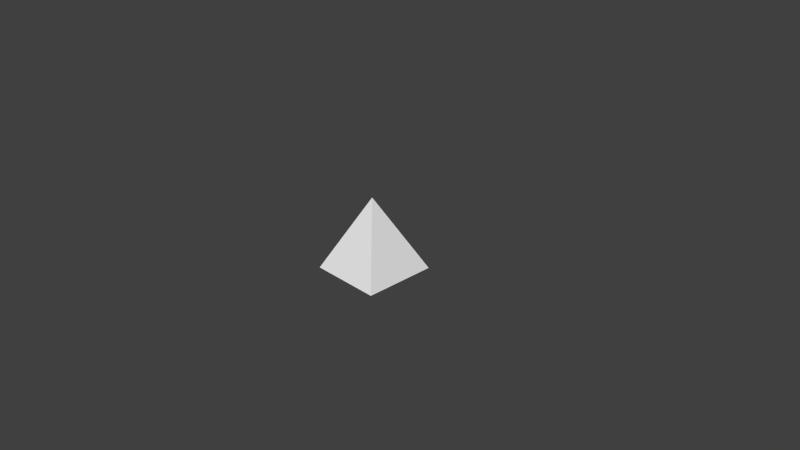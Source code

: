# Source: PyramidB.blend  (saved by Blender 2.67.0; exported with 4.5.12 LTS)
import bpy
from mathutils import Matrix  # noqa: F401  (used for matrix-valued properties, if any)

bpy.ops.wm.read_factory_settings(use_empty=True)
scene = bpy.context.scene
scene.name = 'Scene'

# ---- collections
col_collection_1 = bpy.data.collections.new('Collection 1'); scene.collection.children.link(col_collection_1)

# ---- world
world_world = bpy.data.worlds.new('World'); scene.world = world_world
world_world.color = (0.05088, 0.05088, 0.05088)
world_world.use_sun_shadow = False
world_world.sun_shadow_jitter_overblur = 0.0
world_world.cycles.sampling_method = 'MANUAL'
world_world.cycles.sample_map_resolution = 256

# ---- cameras
cam_camera = bpy.data.cameras.new('Camera')
cam_camera.clip_end = 100.0
cam_camera.lens = 35.0
cam_camera.sensor_width = 32.0
cam_camera.sensor_height = 18.0
cam_camera.ortho_scale = 7.314
cam_camera.dof.focus_distance = 0.0
cam_camera.dof.aperture_fstop = 128.0

# ---- meshes
me_cone_001 = bpy.data.meshes.new('Cone.001')
me_cone_001.from_pydata([(-0.5, 0.5, -0.2), (0.5, 0.5, -0.2), (0.5, -0.5, -0.2), (0.0, 0.0, 0.8), (-0.5, -0.5, -0.2)], [], [(2, 3, 4), (0, 3, 1), (4, 3, 0), (1, 3, 2), (0, 1, 2, 4)])
_uv = me_cone_001.uv_layers.new(name='UVMap')
_uv.uv.foreach_set('vector', [0.003976, 0.5, 0.5, 0.5, 0.1693, 0.8697, 0.5551, 0.007022, 0.5, 0.5, 0.1693, 0.1303, 0.1693, 0.8697, 0.5, 0.5, 0.5551, 0.993, 0.1693, 0.1303, 0.5, 0.5, 0.003976, 0.5, 0.9867, 0.42, 0.576, 0.42, 0.576, 0.009271, 0.9867, 0.009271])
me_cone_001.materials.append(None)
me_cone_001.use_remesh_preserve_volume = False
me_cone_001.use_remesh_preserve_attributes = False
me_cone_001.use_mirror_vertex_groups = False
me_cone_001.update()

# ---- objects
ob_cone = bpy.data.objects.new('Cone', me_cone_001)
ob_camera = bpy.data.objects.new('Camera', cam_camera)

# ---- transforms, parenting, visibility, modifiers, constraints
ob_cone.location = (0.0, 0.0, 0.0)
ob_cone.lineart.crease_threshold = 0.0
_m = ob_cone.modifiers.new('EdgeSplit', 'EDGE_SPLIT')
ob_camera.location = (7.481, -6.508, 5.344)
ob_camera.rotation_euler = (1.109, 0.01082, 0.8149)
ob_camera.lock_rotations_4d = False
ob_camera.empty_display_type = 'ARROWS'
ob_camera.color = (0.0, 0.0, 0.0, 0.0)
ob_camera.display_type = 'WIRE'
ob_camera.lineart.crease_threshold = 0.0

# ---- collection membership
col_collection_1.objects.link(ob_cone)
col_collection_1.objects.link(ob_camera)

# ---- scene / render settings (as saved in the file)
scene.camera = ob_camera
scene.frame_start = 1; scene.frame_end = 250; scene.frame_set(0)
scene.render.engine = 'BLENDER_EEVEE_NEXT'
scene.render.image_settings.color_mode = 'RGB'
scene.render.image_settings.compression = 90
scene.render.resolution_percentage = 50
scene.render.dither_intensity = 0.0
scene.render.bake_margin = 2
scene.render.bake_bias = 0.0
scene.cycles.use_denoising = False
scene.cycles.samples = 10
scene.cycles.sampling_pattern = 'TABULATED_SOBOL'
scene.cycles.light_sampling_threshold = 0.0
scene.cycles.use_adaptive_sampling = False
scene.cycles.use_light_tree = False
scene.cycles.blur_glossy = 0.0
scene.cycles.volume_bounces = 1
scene.cycles.pixel_filter_type = 'GAUSSIAN'
scene.cycles.sample_clamp_indirect = 0.0
scene.view_settings.view_transform = 'Standard'
bpy.context.view_layer.update()

# ---- added for rendering (the .blend has no usable light): sun
light_auto_sun = bpy.data.lights.new('AutoSun', 'SUN')
light_auto_sun.energy = 3.0
light_auto_sun.angle = 0.0523599
ob_auto_sun = bpy.data.objects.new('AutoSun', light_auto_sun)
scene.collection.objects.link(ob_auto_sun)
ob_auto_sun.rotation_euler = (0.872665, 0.174533, 0.523599)
bpy.context.view_layer.update()
